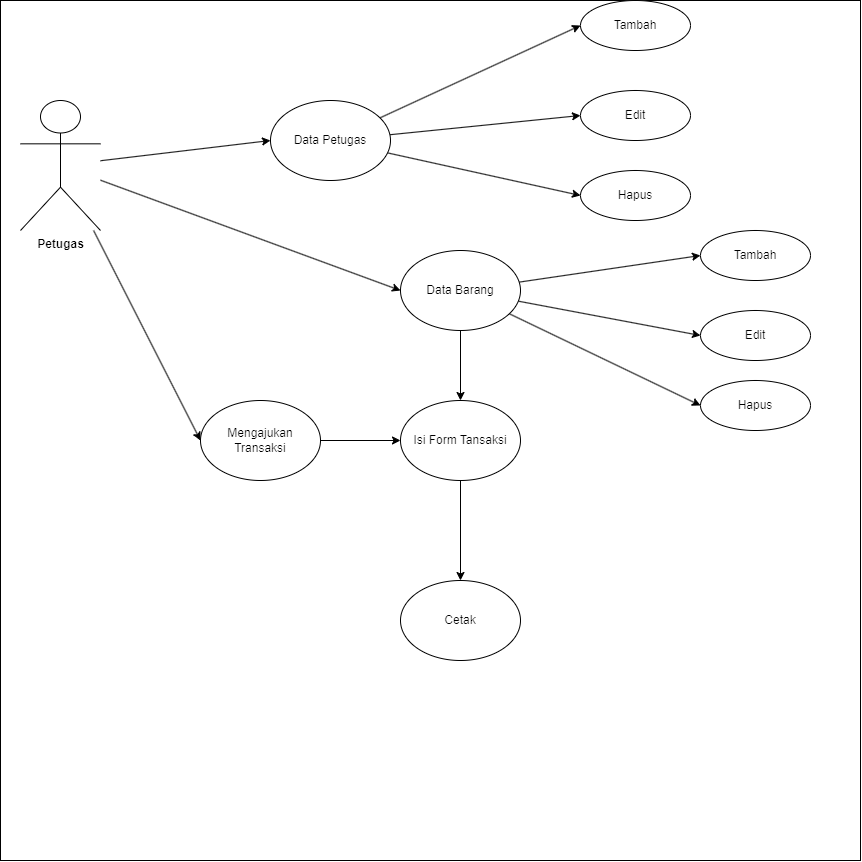

The diagram above was exported from draw.io. Its source (the exported page's mxGraphModel, read from the mxfile embedded in the PNG):
<mxGraphModel dx="1066" dy="619" grid="1" gridSize="10" guides="1" tooltips="1" connect="1" arrows="1" fold="1" page="1" pageScale="1" pageWidth="1169" pageHeight="827" math="0" shadow="0">
  <root>
    <mxCell id="0" />
    <mxCell id="1" parent="0" />
    <mxCell id="FWkDiTtmkD3OBQOm5U5D-9" value="" style="whiteSpace=wrap;html=1;aspect=fixed;" vertex="1" parent="1">
      <mxGeometry x="140" y="40" width="860" height="860" as="geometry" />
    </mxCell>
    <mxCell id="FWkDiTtmkD3OBQOm5U5D-15" style="edgeStyle=none;rounded=0;orthogonalLoop=1;jettySize=auto;html=1;entryX=0;entryY=0.5;entryDx=0;entryDy=0;" edge="1" parent="1" source="FWkDiTtmkD3OBQOm5U5D-1" target="FWkDiTtmkD3OBQOm5U5D-6">
      <mxGeometry relative="1" as="geometry" />
    </mxCell>
    <mxCell id="FWkDiTtmkD3OBQOm5U5D-18" style="edgeStyle=none;rounded=0;orthogonalLoop=1;jettySize=auto;html=1;entryX=0;entryY=0.5;entryDx=0;entryDy=0;" edge="1" parent="1" source="FWkDiTtmkD3OBQOm5U5D-1" target="FWkDiTtmkD3OBQOm5U5D-16">
      <mxGeometry relative="1" as="geometry" />
    </mxCell>
    <mxCell id="FWkDiTtmkD3OBQOm5U5D-19" style="edgeStyle=none;rounded=0;orthogonalLoop=1;jettySize=auto;html=1;entryX=0;entryY=0.5;entryDx=0;entryDy=0;" edge="1" parent="1" source="FWkDiTtmkD3OBQOm5U5D-1" target="FWkDiTtmkD3OBQOm5U5D-17">
      <mxGeometry relative="1" as="geometry" />
    </mxCell>
    <mxCell id="FWkDiTtmkD3OBQOm5U5D-1" value="&lt;b&gt;Petugas&lt;/b&gt;" style="shape=umlActor;verticalLabelPosition=bottom;verticalAlign=top;html=1;" vertex="1" parent="1">
      <mxGeometry x="160" y="140" width="80" height="130" as="geometry" />
    </mxCell>
    <mxCell id="FWkDiTtmkD3OBQOm5U5D-38" style="edgeStyle=none;rounded=0;orthogonalLoop=1;jettySize=auto;html=1;entryX=0;entryY=0.5;entryDx=0;entryDy=0;" edge="1" parent="1" source="FWkDiTtmkD3OBQOm5U5D-6" target="FWkDiTtmkD3OBQOm5U5D-37">
      <mxGeometry relative="1" as="geometry" />
    </mxCell>
    <mxCell id="FWkDiTtmkD3OBQOm5U5D-6" value="Mengajukan Transaksi" style="ellipse;whiteSpace=wrap;html=1;" vertex="1" parent="1">
      <mxGeometry x="340" y="440" width="120" height="80" as="geometry" />
    </mxCell>
    <mxCell id="FWkDiTtmkD3OBQOm5U5D-28" style="edgeStyle=none;rounded=0;orthogonalLoop=1;jettySize=auto;html=1;entryX=0;entryY=0.5;entryDx=0;entryDy=0;" edge="1" parent="1" source="FWkDiTtmkD3OBQOm5U5D-16" target="FWkDiTtmkD3OBQOm5U5D-23">
      <mxGeometry relative="1" as="geometry" />
    </mxCell>
    <mxCell id="FWkDiTtmkD3OBQOm5U5D-29" style="edgeStyle=none;rounded=0;orthogonalLoop=1;jettySize=auto;html=1;entryX=0;entryY=0.5;entryDx=0;entryDy=0;" edge="1" parent="1" source="FWkDiTtmkD3OBQOm5U5D-16" target="FWkDiTtmkD3OBQOm5U5D-22">
      <mxGeometry relative="1" as="geometry" />
    </mxCell>
    <mxCell id="FWkDiTtmkD3OBQOm5U5D-30" style="edgeStyle=none;rounded=0;orthogonalLoop=1;jettySize=auto;html=1;entryX=0;entryY=0.5;entryDx=0;entryDy=0;" edge="1" parent="1" source="FWkDiTtmkD3OBQOm5U5D-16" target="FWkDiTtmkD3OBQOm5U5D-20">
      <mxGeometry relative="1" as="geometry" />
    </mxCell>
    <mxCell id="FWkDiTtmkD3OBQOm5U5D-16" value="Data Petugas" style="ellipse;whiteSpace=wrap;html=1;" vertex="1" parent="1">
      <mxGeometry x="410" y="140" width="120" height="80" as="geometry" />
    </mxCell>
    <mxCell id="FWkDiTtmkD3OBQOm5U5D-34" style="edgeStyle=none;rounded=0;orthogonalLoop=1;jettySize=auto;html=1;entryX=0;entryY=0.5;entryDx=0;entryDy=0;" edge="1" parent="1" source="FWkDiTtmkD3OBQOm5U5D-17" target="FWkDiTtmkD3OBQOm5U5D-31">
      <mxGeometry relative="1" as="geometry" />
    </mxCell>
    <mxCell id="FWkDiTtmkD3OBQOm5U5D-35" style="edgeStyle=none;rounded=0;orthogonalLoop=1;jettySize=auto;html=1;entryX=0;entryY=0.5;entryDx=0;entryDy=0;" edge="1" parent="1" source="FWkDiTtmkD3OBQOm5U5D-17" target="FWkDiTtmkD3OBQOm5U5D-32">
      <mxGeometry relative="1" as="geometry" />
    </mxCell>
    <mxCell id="FWkDiTtmkD3OBQOm5U5D-36" style="edgeStyle=none;rounded=0;orthogonalLoop=1;jettySize=auto;html=1;entryX=0;entryY=0.5;entryDx=0;entryDy=0;" edge="1" parent="1" source="FWkDiTtmkD3OBQOm5U5D-17" target="FWkDiTtmkD3OBQOm5U5D-33">
      <mxGeometry relative="1" as="geometry" />
    </mxCell>
    <mxCell id="FWkDiTtmkD3OBQOm5U5D-39" style="edgeStyle=none;rounded=0;orthogonalLoop=1;jettySize=auto;html=1;entryX=0.5;entryY=0;entryDx=0;entryDy=0;" edge="1" parent="1" source="FWkDiTtmkD3OBQOm5U5D-17" target="FWkDiTtmkD3OBQOm5U5D-37">
      <mxGeometry relative="1" as="geometry" />
    </mxCell>
    <mxCell id="FWkDiTtmkD3OBQOm5U5D-17" value="Data Barang" style="ellipse;whiteSpace=wrap;html=1;" vertex="1" parent="1">
      <mxGeometry x="540" y="290" width="120" height="80" as="geometry" />
    </mxCell>
    <mxCell id="FWkDiTtmkD3OBQOm5U5D-20" value="Tambah" style="ellipse;whiteSpace=wrap;html=1;" vertex="1" parent="1">
      <mxGeometry x="720" y="40" width="110" height="50" as="geometry" />
    </mxCell>
    <mxCell id="FWkDiTtmkD3OBQOm5U5D-22" value="Edit" style="ellipse;whiteSpace=wrap;html=1;" vertex="1" parent="1">
      <mxGeometry x="720" y="130" width="110" height="50" as="geometry" />
    </mxCell>
    <mxCell id="FWkDiTtmkD3OBQOm5U5D-23" value="Hapus" style="ellipse;whiteSpace=wrap;html=1;" vertex="1" parent="1">
      <mxGeometry x="720" y="210" width="110" height="50" as="geometry" />
    </mxCell>
    <mxCell id="FWkDiTtmkD3OBQOm5U5D-31" value="Tambah" style="ellipse;whiteSpace=wrap;html=1;" vertex="1" parent="1">
      <mxGeometry x="840" y="270" width="110" height="50" as="geometry" />
    </mxCell>
    <mxCell id="FWkDiTtmkD3OBQOm5U5D-32" value="Edit" style="ellipse;whiteSpace=wrap;html=1;" vertex="1" parent="1">
      <mxGeometry x="840" y="350" width="110" height="50" as="geometry" />
    </mxCell>
    <mxCell id="FWkDiTtmkD3OBQOm5U5D-33" value="Hapus" style="ellipse;whiteSpace=wrap;html=1;" vertex="1" parent="1">
      <mxGeometry x="840" y="420" width="110" height="50" as="geometry" />
    </mxCell>
    <mxCell id="FWkDiTtmkD3OBQOm5U5D-42" style="edgeStyle=none;rounded=0;orthogonalLoop=1;jettySize=auto;html=1;entryX=0.5;entryY=0;entryDx=0;entryDy=0;" edge="1" parent="1" source="FWkDiTtmkD3OBQOm5U5D-37" target="FWkDiTtmkD3OBQOm5U5D-41">
      <mxGeometry relative="1" as="geometry" />
    </mxCell>
    <mxCell id="FWkDiTtmkD3OBQOm5U5D-37" value="Isi Form Tansaksi" style="ellipse;whiteSpace=wrap;html=1;" vertex="1" parent="1">
      <mxGeometry x="540" y="440" width="120" height="80" as="geometry" />
    </mxCell>
    <mxCell id="FWkDiTtmkD3OBQOm5U5D-41" value="Cetak" style="ellipse;whiteSpace=wrap;html=1;" vertex="1" parent="1">
      <mxGeometry x="540" y="620" width="120" height="80" as="geometry" />
    </mxCell>
  </root>
</mxGraphModel>